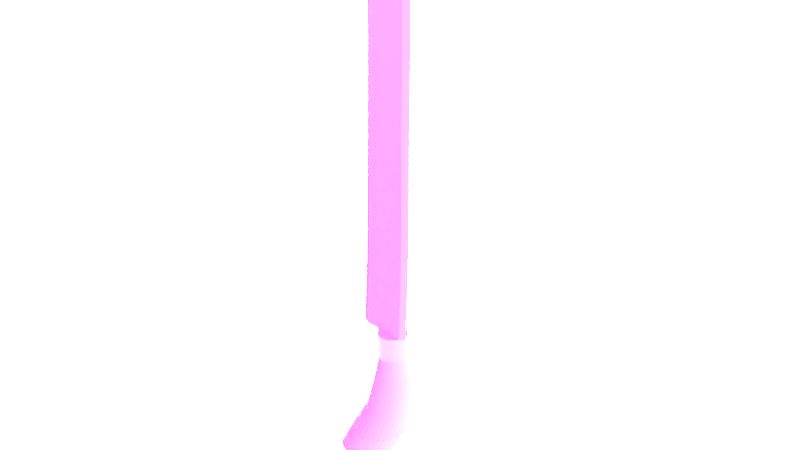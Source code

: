 # Source: pedang.blend  (saved by Blender 4.2.66; exported with 4.5.12 LTS)
import bpy
from mathutils import Matrix  # noqa: F401  (used for matrix-valued properties, if any)

bpy.ops.wm.read_factory_settings(use_empty=True)
scene = bpy.context.scene
scene.name = 'Scene'

# ---- collections
col_collection = bpy.data.collections.new('Collection'); scene.collection.children.link(col_collection)

# ---- images (referenced by path relative to the original .blend; pixels are not part of the script)
import os
ASSET_DIR = os.environ.get("B2B_ASSET_DIR", "")  # directory of the original .blend (textures are referenced by path, not embedded)
HERE = os.path.dirname(os.path.abspath(__file__))  # packed textures are extracted next to this script under _unpacked/

def load_image(name, relpath, width, height, colorspace="sRGB"):
    """Load a texture the original file referenced (path relative to the .blend, or extracted next to this script)."""
    p = next((c for c in (os.path.join(HERE, relpath), os.path.join(ASSET_DIR, relpath)) if relpath and os.path.exists(c)), "")
    if p:
        img = bpy.data.images.load(p, check_existing=True)
        img.name = name
    else:  # same state as the original file: an image datablock whose file is absent (Cycles renders it pink)
        img = bpy.data.images.new(name, width, height)
        img.source = "FILE"
        img.filepath = "//" + (relpath or name)
    img.colorspace_settings.name = colorspace
    return img
img_rammedearth006_roughness_2k_metalness_png = load_image('RammedEarth006_ROUGHNESS_2K_METALNESS.png', 'texture2/RammedEarth006_ROUGHNESS_2K_METALNESS.png', 1024, 1024, 'Non-Color')
img_rammedearth006_nrm_2k_metalness_png = load_image('RammedEarth006_NRM_2K_METALNESS.png', 'texture2/RammedEarth006_NRM_2K_METALNESS.png', 1024, 1024, 'Non-Color')
img_rammedearth006_col_2k_metalness_png = load_image('RammedEarth006_COL_2K_METALNESS.png', 'texture2/RammedEarth006_COL_2K_METALNESS.png', 1024, 1024, 'Non-Color')
img_poliigon_metalgalvanizedzinc_7184_displacement_tiff = load_image('Poliigon_MetalGalvanizedZinc_7184_Displacement.tiff', 'texture1/2K/Poliigon_MetalGalvanizedZinc_7184_Displacement.tiff', 1024, 1024, 'Non-Color')
img_poliigon_metalgalvanizedzinc_7184_basecolor_jpg = load_image('Poliigon_MetalGalvanizedZinc_7184_BaseColor.jpg', 'texture1/2K/Poliigon_MetalGalvanizedZinc_7184_BaseColor.jpg', 1024, 1024, 'Non-Color')
img_poliigon_metalgalvanizedzinc_7184_normal_png = load_image('Poliigon_MetalGalvanizedZinc_7184_Normal.png', 'texture1/2K/Poliigon_MetalGalvanizedZinc_7184_Normal.png', 1024, 1024, 'Non-Color')

# ---- materials (node trees are filled in below, after node groups)
mat_material = bpy.data.materials.new('Material')
mat_material_001 = bpy.data.materials.new('Material.001')

# ---- material node trees
mat_material.use_nodes = True; mat_material.node_tree.nodes.clear()
_N = mat_material.node_tree.nodes; _L = mat_material.node_tree.links
n0 = _N.new('ShaderNodeBsdfPrincipled'); n0.name = 'Principled BSDF'; n0.location = (10, 300)
n0.hide = True
n0.inputs[1].default_value = 0.04
n0.inputs[20].default_value = 0.06545
n1 = _N.new('ShaderNodeOutputMaterial'); n1.name = 'Material Output'; n1.location = (300, 300)
n1.hide = True
n2 = _N.new('ShaderNodeTexImage'); n2.name = 'Image Texture.001'; n2.location = (-604, 249)
n2.hide = True
n2.image = img_rammedearth006_roughness_2k_metalness_png
n3 = _N.new('ShaderNodeTexImage'); n3.name = 'Image Texture.002'; n3.location = (-660, 202)
n3.hide = True
n3.image = img_rammedearth006_nrm_2k_metalness_png
n4 = _N.new('ShaderNodeNormalMap'); n4.name = 'Normal Map'; n4.location = (-311, 40)
n4.hide = True
n5 = _N.new('ShaderNodeTexImage'); n5.name = 'Image Texture.003'; n5.location = (-953, 185)
n5.hide = True
n5.image = img_rammedearth006_col_2k_metalness_png
_L.new(n0.outputs[0], n1.inputs[0])
_L.new(n2.outputs[0], n0.inputs[14])
_L.new(n3.outputs[0], n4.inputs[1])
_L.new(n4.outputs[0], n0.inputs[5])
_L.new(n5.outputs[0], n0.inputs[0])
n1.is_active_output = True
mat_material_001.use_nodes = True; mat_material_001.node_tree.nodes.clear()
_N = mat_material_001.node_tree.nodes; _L = mat_material_001.node_tree.links
n0 = _N.new('ShaderNodeBsdfPrincipled'); n0.name = 'Principled BSDF'; n0.location = (10, 300)
n0.inputs[2].default_value = 0.3982
n1 = _N.new('ShaderNodeOutputMaterial'); n1.name = 'Material Output'; n1.location = (300, 300)
n2 = _N.new('ShaderNodeTexImage'); n2.name = 'Image Texture'; n2.location = (-322, 232)
n2.hide = True
n2.image = img_poliigon_metalgalvanizedzinc_7184_displacement_tiff
n3 = _N.new('ShaderNodeTexImage'); n3.name = 'Image Texture.001'; n3.location = (-759, 238)
n3.hide = True
n3.image = img_poliigon_metalgalvanizedzinc_7184_basecolor_jpg
n4 = _N.new('ShaderNodeTexImage'); n4.name = 'Image Texture.002'; n4.location = (-889, -148)
n4.image = img_poliigon_metalgalvanizedzinc_7184_normal_png
n5 = _N.new('ShaderNodeNormalMap'); n5.name = 'Normal Map'; n5.location = (-457, -226)
_L.new(n0.outputs[0], n1.inputs[0])
_L.new(n2.outputs[0], n0.inputs[0])
_L.new(n3.outputs[0], n0.inputs[14])
_L.new(n4.outputs[0], n5.inputs[1])
_L.new(n5.outputs[0], n0.inputs[5])
n1.is_active_output = True

# ---- world
world_world = bpy.data.worlds.new('World'); scene.world = world_world
world_world.use_nodes = True; world_world.node_tree.nodes.clear()
_N = world_world.node_tree.nodes; _L = world_world.node_tree.links
n0 = _N.new('ShaderNodeOutputWorld'); n0.name = 'World Output'; n0.location = (300, 300)
n1 = _N.new('ShaderNodeBackground'); n1.name = 'Background'; n1.location = (10, 300)
n1.inputs[0].default_value = (0.05088, 0.05088, 0.05088, 1.0)
n1.inputs[1].default_value = 2000.0
_L.new(n1.outputs[0], n0.inputs[0])
n0.is_active_output = True
world_world.color = (0.05088, 0.05088, 0.05088)
world_world.use_sun_shadow = False
world_world.sun_shadow_jitter_overblur = 0.0

# ---- cameras
cam_camera = bpy.data.cameras.new('Camera')
cam_camera.clip_end = 100.0
cam_camera.ortho_scale = 7.314

# ---- lights
light_light = bpy.data.lights.new('Light', 'POINT')
light_light.transmission_factor = 0.0
light_light.energy = 1000.0
light_light.shadow_soft_size = 2.99
light_light.shadow_maximum_resolution = 0.006
light_light.use_absolute_resolution = True

# ---- meshes
me_cylinder = bpy.data.meshes.new('Cylinder')
me_cylinder.from_pydata([(-0.1698, 0.8804, -0.6755), (-0.1698, 1.0, 1.075), (0.001988, 0.8635, -0.6755), (0.02531, 0.9808, 1.075), (0.1672, 0.8134, -0.6755), (0.2129, 0.9239, 1.075), (0.3194, 0.7321, -0.6755), (0.3858, 0.8315, 1.075), (0.4528, 0.6226, -0.6755), (0.5373, 0.7071, 1.075), (0.5623, 0.4891, -0.6755), (0.6617, 0.5556, 1.075), (0.6436, 0.3369, -0.6755), (0.7541, 0.3827, 1.075), (0.6937, 0.1718, -0.6755), (0.811, 0.1951, 1.075), (0.7107, -7.127e-09, -0.6755), (0.8302, 0.0, 1.075), (0.6937, -0.1718, -0.6755), (0.811, -0.1951, 1.075), (0.6436, -0.3369, -0.6755), (0.7541, -0.3827, 1.075), (0.5623, -0.4891, -0.6755), (0.6617, -0.5556, 1.075), (0.4528, -0.6226, -0.6755), (0.5373, -0.7071, 1.075), (0.3194, -0.7321, -0.6755), (0.3858, -0.8315, 1.075), (0.1672, -0.8134, -0.6755), (0.2129, -0.9239, 1.075), (0.001988, -0.8635, -0.6755), (0.02531, -0.9808, 1.075), (-0.1698, -0.8804, -0.6755), (-0.1698, -1.0, 1.075), (-0.3415, -0.8635, -0.6755), (-0.3649, -0.9808, 1.075), (-0.5067, -0.8134, -0.6755), (-0.5525, -0.9239, 1.075), (-0.6589, -0.7321, -0.6755), (-0.7253, -0.8315, 1.075), (-0.7923, -0.6226, -0.6755), (-0.8769, -0.7071, 1.075), (-0.9018, -0.4891, -0.6755), (-1.001, -0.5556, 1.075), (-0.9832, -0.3369, -0.6755), (-1.094, -0.3827, 1.075), (-1.033, -0.1718, -0.6755), (-1.151, -0.1951, 1.075), (-1.05, -7.127e-09, -0.6755), (-1.17, 0.0, 1.075), (-1.033, 0.1718, -0.6755), (-1.151, 0.1951, 1.075), (-0.9832, 0.3369, -0.6755), (-1.094, 0.3827, 1.075), (-0.9018, 0.4891, -0.6755), (-1.001, 0.5556, 1.075), (-0.7923, 0.6226, -0.6755), (-0.8769, 0.7071, 1.075), (-0.6589, 0.7321, -0.6755), (-0.7253, 0.8315, 1.075), (-0.5067, 0.8134, -0.6755), (-0.5525, 0.9239, 1.075), (-0.3415, 0.8635, -0.6755), (-0.3649, 0.9808, 1.075), (-0.215, 1.256, -2.735), (0.02989, 1.231, -2.735), (0.2654, 1.16, -2.735), (0.4825, 1.044, -2.735), (0.6727, 0.8878, -2.735), (0.8289, 0.6975, -2.735), (0.9449, 0.4805, -2.735), (1.016, 0.2449, -2.735), (1.04, -3.815e-09, -2.735), (1.016, -0.2449, -2.735), (0.9449, -0.4805, -2.735), (0.8289, -0.6975, -2.735), (0.6727, -0.8878, -2.735), (0.4825, -1.044, -2.735), (0.2654, -1.16, -2.735), (0.02989, -1.231, -2.735), (-0.215, -1.256, -2.735), (-0.46, -1.231, -2.735), (-0.6955, -1.16, -2.735), (-0.9126, -1.044, -2.735), (-1.103, -0.8878, -2.735), (-1.259, -0.6975, -2.735), (-1.375, -0.4805, -2.735), (-1.446, -0.2449, -2.735), (-1.471, -3.815e-09, -2.735), (-1.446, 0.2449, -2.735), (-1.375, 0.4805, -2.735), (-1.259, 0.6975, -2.735), (-1.103, 0.8878, -2.735), (-0.9126, 1.044, -2.735), (-0.6955, 1.16, -2.735), (-0.46, 1.231, -2.735), (-0.5999, 1.43, -4.682), (-0.3208, 1.403, -4.682), (-0.05248, 1.322, -4.682), (0.1948, 1.189, -4.682), (0.4116, 1.011, -4.682), (0.5895, 0.7947, -4.682), (0.7217, 0.5474, -4.682), (0.8031, 0.2791, -4.682), (0.8305, 3.957e-09, -4.682), (0.8031, -0.2791, -4.682), (0.7217, -0.5474, -4.682), (0.5895, -0.7947, -4.682), (0.4116, -1.011, -4.682), (0.1948, -1.189, -4.682), (-0.05248, -1.322, -4.682), (-0.3208, -1.403, -4.682), (-0.5999, -1.43, -4.682), (-0.8789, -1.403, -4.682), (-1.147, -1.322, -4.682), (-1.395, -1.189, -4.682), (-1.611, -1.011, -4.682), (-1.789, -0.7947, -4.682), (-1.921, -0.5474, -4.682), (-2.003, -0.2791, -4.682), (-2.03, 3.957e-09, -4.682), (-2.003, 0.2791, -4.682), (-1.921, 0.5474, -4.682), (-1.789, 0.7947, -4.682), (-1.611, 1.011, -4.682), (-1.395, 1.189, -4.682), (-1.147, 1.322, -4.682), (-0.8789, 1.403, -4.682), (-1.483, 1.849, -6.901), (-1.122, 1.814, -6.901), (-0.775, 1.709, -6.901), (-0.4553, 1.538, -6.901), (-0.175, 1.308, -6.901), (0.05495, 1.027, -6.901), (0.2258, 0.7077, -6.901), (0.3311, 0.3608, -6.901), (0.3666, 1.821e-08, -6.901), (0.3311, -0.3608, -6.901), (0.2258, -0.7077, -6.901), (0.05495, -1.027, -6.901), (-0.175, -1.308, -6.901), (-0.4553, -1.538, -6.901), (-0.775, -1.709, -6.901), (-1.122, -1.814, -6.901), (-1.483, -1.849, -6.901), (-1.843, -1.814, -6.901), (-2.19, -1.709, -6.901), (-2.51, -1.538, -6.901), (-2.79, -1.308, -6.901), (-3.02, -1.027, -6.901), (-3.191, -0.7077, -6.901), (-3.296, -0.3608, -6.901), (-3.332, 1.821e-08, -6.901), (-3.296, 0.3608, -6.901), (-3.191, 0.7077, -6.901), (-3.02, 1.027, -6.901), (-2.79, 1.308, -6.901), (-2.51, 1.538, -6.901), (-2.19, 1.709, -6.901), (-1.843, 1.814, -6.901), (-2.637, 1.849, -8.938), (-2.276, 1.814, -8.938), (-1.929, 1.709, -8.938), (-1.61, 1.538, -8.938), (-1.33, 1.308, -8.938), (-1.1, 1.027, -8.938), (-0.9286, 0.7077, -8.938), (-0.8234, 0.3608, -8.938), (-0.7879, 1.821e-08, -8.938), (-0.8234, -0.3608, -8.938), (-0.9286, -0.7077, -8.938), (-1.1, -1.027, -8.938), (-1.33, -1.308, -8.938), (-1.61, -1.538, -8.938), (-1.929, -1.709, -8.938), (-2.276, -1.814, -8.938), (-2.637, -1.849, -8.938), (-2.998, -1.814, -8.938), (-3.345, -1.709, -8.938), (-3.665, -1.538, -8.938), (-3.945, -1.308, -8.938), (-4.175, -1.027, -8.938), (-4.346, -0.7077, -8.938), (-4.451, -0.3608, -8.938), (-4.486, 1.821e-08, -8.938), (-4.451, 0.3608, -8.938), (-4.346, 0.7077, -8.938), (-4.175, 1.027, -8.938), (-3.945, 1.308, -8.938), (-3.665, 1.538, -8.938), (-3.345, 1.709, -8.938), (-2.998, 1.814, -8.938), (-2.637, 1.121, -10.0), (-2.419, 1.099, -10.0), (-2.208, 1.036, -10.0), (-2.014, 0.932, -10.0), (-1.845, 0.7926, -10.0), (-1.705, 0.6227, -10.0), (-1.602, 0.4289, -10.0), (-1.538, 0.2187, -10.0), (-1.516, -1.244e-08, -10.0), (-1.538, -0.2187, -10.0), (-1.602, -0.4289, -10.0), (-1.705, -0.6227, -10.0), (-1.845, -0.7926, -10.0), (-2.014, -0.932, -10.0), (-2.208, -1.036, -10.0), (-2.419, -1.099, -10.0), (-2.637, -1.121, -10.0), (-2.856, -1.099, -10.0), (-3.066, -1.036, -10.0), (-3.26, -0.932, -10.0), (-3.43, -0.7926, -10.0), (-3.569, -0.6227, -10.0), (-3.673, -0.4289, -10.0), (-3.736, -0.2187, -10.0), (-3.758, -1.244e-08, -10.0), (-3.736, 0.2187, -10.0), (-3.673, 0.4289, -10.0), (-3.569, 0.6227, -10.0), (-3.43, 0.7926, -10.0), (-3.26, 0.932, -10.0), (-3.066, 1.036, -10.0), (-2.856, 1.099, -10.0), (-2.637, 0.5437, -10.73), (-2.531, 0.5333, -10.73), (-2.429, 0.5024, -10.73), (-2.335, 0.4521, -10.73), (-2.253, 0.3845, -10.73), (-2.185, 0.3021, -10.73), (-2.135, 0.2081, -10.73), (-2.104, 0.1061, -10.73), (-2.093, -2.905e-08, -10.73), (-2.104, -0.1061, -10.73), (-2.135, -0.2081, -10.73), (-2.185, -0.3021, -10.73), (-2.253, -0.3845, -10.73), (-2.335, -0.4521, -10.73), (-2.429, -0.5024, -10.73), (-2.531, -0.5333, -10.73), (-2.637, -0.5437, -10.73), (-2.743, -0.5333, -10.73), (-2.845, -0.5024, -10.73), (-2.939, -0.4521, -10.73), (-3.022, -0.3845, -10.73), (-3.089, -0.3021, -10.73), (-3.14, -0.2081, -10.73), (-3.17, -0.1061, -10.73), (-3.181, -2.905e-08, -10.73), (-3.17, 0.1061, -10.73), (-3.14, 0.2081, -10.73), (-3.089, 0.3021, -10.73), (-3.022, 0.3845, -10.73), (-2.939, 0.4521, -10.73), (-2.845, 0.5024, -10.73), (-2.743, 0.5333, -10.73)], [], [(0, 1, 3, 2), (2, 3, 5, 4), (4, 5, 7, 6), (6, 7, 9, 8), (8, 9, 11, 10), (10, 11, 13, 12), (12, 13, 15, 14), (14, 15, 17, 16), (16, 17, 19, 18), (18, 19, 21, 20), (20, 21, 23, 22), (22, 23, 25, 24), (24, 25, 27, 26), (26, 27, 29, 28), (28, 29, 31, 30), (30, 31, 33, 32), (32, 33, 35, 34), (34, 35, 37, 36), (36, 37, 39, 38), (38, 39, 41, 40), (40, 41, 43, 42), (42, 43, 45, 44), (44, 45, 47, 46), (46, 47, 49, 48), (48, 49, 51, 50), (50, 51, 53, 52), (52, 53, 55, 54), (54, 55, 57, 56), (56, 57, 59, 58), (58, 59, 61, 60), (3, 1, 63, 61, 59, 57, 55, 53, 51, 49, 47, 45, 43, 41, 39, 37, 35, 33, 31, 29, 27, 25, 23, 21, 19, 17, 15, 13, 11, 9, 7, 5), (60, 61, 63, 62), (62, 63, 1, 0), (52, 54, 91, 90), (74, 75, 107, 106), (8, 10, 69, 68), (26, 28, 78, 77), (44, 46, 87, 86), (0, 2, 65, 64), (62, 0, 64, 95), (18, 20, 74, 73), (36, 38, 83, 82), (54, 56, 92, 91), (10, 12, 70, 69), (28, 30, 79, 78), (46, 48, 88, 87), (2, 4, 66, 65), (20, 22, 75, 74), (38, 40, 84, 83), (56, 58, 93, 92), (12, 14, 71, 70), (30, 32, 80, 79), (48, 50, 89, 88), (4, 6, 67, 66), (22, 24, 76, 75), (40, 42, 85, 84), (58, 60, 94, 93), (14, 16, 72, 71), (32, 34, 81, 80), (50, 52, 90, 89), (6, 8, 68, 67), (24, 26, 77, 76), (42, 44, 86, 85), (60, 62, 95, 94), (16, 18, 73, 72), (34, 36, 82, 81), (109, 110, 142, 141), (88, 89, 121, 120), (75, 76, 108, 107), (89, 90, 122, 121), (76, 77, 109, 108), (90, 91, 123, 122), (77, 78, 110, 109), (64, 65, 97, 96), (91, 92, 124, 123), (78, 79, 111, 110), (65, 66, 98, 97), (92, 93, 125, 124), (79, 80, 112, 111), (66, 67, 99, 98), (93, 94, 126, 125), (80, 81, 113, 112), (67, 68, 100, 99), (94, 95, 127, 126), (81, 82, 114, 113), (68, 69, 101, 100), (95, 64, 96, 127), (82, 83, 115, 114), (69, 70, 102, 101), (83, 84, 116, 115), (70, 71, 103, 102), (84, 85, 117, 116), (71, 72, 104, 103), (85, 86, 118, 117), (72, 73, 105, 104), (86, 87, 119, 118), (73, 74, 106, 105), (87, 88, 120, 119), (144, 145, 177, 176), (96, 97, 129, 128), (123, 124, 156, 155), (110, 111, 143, 142), (97, 98, 130, 129), (124, 125, 157, 156), (111, 112, 144, 143), (98, 99, 131, 130), (125, 126, 158, 157), (112, 113, 145, 144), (99, 100, 132, 131), (126, 127, 159, 158), (113, 114, 146, 145), (100, 101, 133, 132), (127, 96, 128, 159), (114, 115, 147, 146), (101, 102, 134, 133), (115, 116, 148, 147), (102, 103, 135, 134), (116, 117, 149, 148), (103, 104, 136, 135), (117, 118, 150, 149), (104, 105, 137, 136), (118, 119, 151, 150), (105, 106, 138, 137), (119, 120, 152, 151), (106, 107, 139, 138), (120, 121, 153, 152), (107, 108, 140, 139), (121, 122, 154, 153), (108, 109, 141, 140), (122, 123, 155, 154), (179, 180, 212, 211), (131, 132, 164, 163), (158, 159, 191, 190), (145, 146, 178, 177), (132, 133, 165, 164), (159, 128, 160, 191), (146, 147, 179, 178), (133, 134, 166, 165), (147, 148, 180, 179), (134, 135, 167, 166), (148, 149, 181, 180), (135, 136, 168, 167), (149, 150, 182, 181), (136, 137, 169, 168), (150, 151, 183, 182), (137, 138, 170, 169), (151, 152, 184, 183), (138, 139, 171, 170), (152, 153, 185, 184), (139, 140, 172, 171), (153, 154, 186, 185), (140, 141, 173, 172), (154, 155, 187, 186), (141, 142, 174, 173), (128, 129, 161, 160), (155, 156, 188, 187), (142, 143, 175, 174), (129, 130, 162, 161), (156, 157, 189, 188), (143, 144, 176, 175), (130, 131, 163, 162), (157, 158, 190, 189), (211, 212, 244, 243), (166, 167, 199, 198), (180, 181, 213, 212), (167, 168, 200, 199), (181, 182, 214, 213), (168, 169, 201, 200), (182, 183, 215, 214), (169, 170, 202, 201), (183, 184, 216, 215), (170, 171, 203, 202), (184, 185, 217, 216), (171, 172, 204, 203), (185, 186, 218, 217), (172, 173, 205, 204), (186, 187, 219, 218), (173, 174, 206, 205), (160, 161, 193, 192), (187, 188, 220, 219), (174, 175, 207, 206), (161, 162, 194, 193), (188, 189, 221, 220), (175, 176, 208, 207), (162, 163, 195, 194), (189, 190, 222, 221), (176, 177, 209, 208), (163, 164, 196, 195), (190, 191, 223, 222), (177, 178, 210, 209), (164, 165, 197, 196), (191, 160, 192, 223), (178, 179, 211, 210), (165, 166, 198, 197), (224, 225, 226, 227, 228, 229, 230, 231, 232, 233, 234, 235, 236, 237, 238, 239, 240, 241, 242, 243, 244, 245, 246, 247, 248, 249, 250, 251, 252, 253, 254, 255), (198, 199, 231, 230), (212, 213, 245, 244), (199, 200, 232, 231), (213, 214, 246, 245), (200, 201, 233, 232), (214, 215, 247, 246), (201, 202, 234, 233), (215, 216, 248, 247), (202, 203, 235, 234), (216, 217, 249, 248), (203, 204, 236, 235), (217, 218, 250, 249), (204, 205, 237, 236), (218, 219, 251, 250), (205, 206, 238, 237), (192, 193, 225, 224), (219, 220, 252, 251), (206, 207, 239, 238), (193, 194, 226, 225), (220, 221, 253, 252), (207, 208, 240, 239), (194, 195, 227, 226), (221, 222, 254, 253), (208, 209, 241, 240), (195, 196, 228, 227), (222, 223, 255, 254), (209, 210, 242, 241), (196, 197, 229, 228), (223, 192, 224, 255), (210, 211, 243, 242), (197, 198, 230, 229)])
_uv = me_cylinder.uv_layers.new(name='UVMap')
_uv.uv.foreach_set('vector', [1.0, 0.5, 1.0, 1.0, 0.9688, 1.0, 0.9688, 0.5, 0.9688, 0.5, 0.9688, 1.0, 0.9375, 1.0, 0.9375, 0.5, 0.9375, 0.5, 0.9375, 1.0, 0.9062, 1.0, 0.9062, 0.5, 0.9062, 0.5, 0.9062, 1.0, 0.875, 1.0, 0.875, 0.5, 0.875, 0.5, 0.875, 1.0, 0.8438, 1.0, 0.8438, 0.5, 0.8438, 0.5, 0.8438, 1.0, 0.8125, 1.0, 0.8125, 0.5, 0.8125, 0.5, 0.8125, 1.0, 0.7812, 1.0, 0.7812, 0.5, 0.7812, 0.5, 0.7812, 1.0, 0.75, 1.0, 0.75, 0.5, 0.75, 0.5, 0.75, 1.0, 0.7188, 1.0, 0.7188, 0.5, 0.7188, 0.5, 0.7188, 1.0, 0.6875, 1.0, 0.6875, 0.5, 0.6875, 0.5, 0.6875, 1.0, 0.6562, 1.0, 0.6562, 0.5, 0.6562, 0.5, 0.6562, 1.0, 0.625, 1.0, 0.625, 0.5, 0.625, 0.5, 0.625, 1.0, 0.5938, 1.0, 0.5938, 0.5, 0.5938, 0.5, 0.5938, 1.0, 0.5625, 1.0, 0.5625, 0.5, 0.5625, 0.5, 0.5625, 1.0, 0.5312, 1.0, 0.5312, 0.5, 0.5312, 0.5, 0.5312, 1.0, 0.5, 1.0, 0.5, 0.5, 0.5, 0.5, 0.5, 1.0, 0.4688, 1.0, 0.4688, 0.5, 0.4688, 0.5, 0.4688, 1.0, 0.4375, 1.0, 0.4375, 0.5, 0.4375, 0.5, 0.4375, 1.0, 0.4062, 1.0, 0.4062, 0.5, 0.4062, 0.5, 0.4062, 1.0, 0.375, 1.0, 0.375, 0.5, 0.375, 0.5, 0.375, 1.0, 0.3438, 1.0, 0.3438, 0.5, 0.3438, 0.5, 0.3438, 1.0, 0.3125, 1.0, 0.3125, 0.5, 0.3125, 0.5, 0.3125, 1.0, 0.2812, 1.0, 0.2812, 0.5, 0.2812, 0.5, 0.2812, 1.0, 0.25, 1.0, 0.25, 0.5, 0.25, 0.5, 0.25, 1.0, 0.2188, 1.0, 0.2188, 0.5, 0.2188, 0.5, 0.2188, 1.0, 0.1875, 1.0, 0.1875, 0.5, 0.1875, 0.5, 0.1875, 1.0, 0.1562, 1.0, 0.1562, 0.5, 0.1562, 0.5, 0.1562, 1.0, 0.125, 1.0, 0.125, 0.5, 0.125, 0.5, 0.125, 1.0, 0.09375, 1.0, 0.09375, 0.5, 0.09375, 0.5, 0.09375, 1.0, 0.0625, 1.0, 0.0625, 0.5, 0.2968, 0.4854, 0.25, 0.49, 0.2032, 0.4854, 0.1582, 0.4717, 0.1167, 0.4496, 0.08029, 0.4197, 0.05045, 0.3833, 0.02827, 0.3418, 0.01461, 0.2968, 0.01, 0.25, 0.01461, 0.2032, 0.02827, 0.1582, 0.05045, 0.1167, 0.08029, 0.08029, 0.1167, 0.05045, 0.1582, 0.02827, 0.2032, 0.01461, 0.25, 0.01, 0.2968, 0.01461, 0.3418, 0.02827, 0.3833, 0.05045, 0.4197, 0.08029, 0.4496, 0.1167, 0.4717, 0.1582, 0.4854, 0.2032, 0.49, 0.25, 0.4854, 0.2968, 0.4717, 0.3418, 0.4496, 0.3833, 0.4197, 0.4197, 0.3833, 0.4496, 0.3418, 0.4717, 0.0625, 0.5, 0.0625, 1.0, 0.03125, 1.0, 0.03125, 0.5, 0.03125, 0.5, 0.03125, 1.0, 0.0, 1.0, 0.0, 0.5, 0.1875, 0.5, 0.1562, 0.5, 0.1562, 0.5, 0.1875, 0.5, 0.6875, 0.5, 0.6562, 0.5, 0.6562, 0.5, 0.6875, 0.5, 0.875, 0.5, 0.8438, 0.5, 0.8438, 0.5, 0.875, 0.5, 0.5938, 0.5, 0.5625, 0.5, 0.5625, 0.5, 0.5938, 0.5, 0.3125, 0.5, 0.2812, 0.5, 0.2812, 0.5, 0.3125, 0.5, 1.0, 0.5, 0.9688, 0.5, 0.9688, 0.5, 1.0, 0.5, 0.03125, 0.5, 0.0, 0.5, 0.0, 0.5, 0.03125, 0.5, 0.7188, 0.5, 0.6875, 0.5, 0.6875, 0.5, 0.7188, 0.5, 0.4375, 0.5, 0.4062, 0.5, 0.4062, 0.5, 0.4375, 0.5, 0.1562, 0.5, 0.125, 0.5, 0.125, 0.5, 0.1562, 0.5, 0.8438, 0.5, 0.8125, 0.5, 0.8125, 0.5, 0.8438, 0.5, 0.5625, 0.5, 0.5312, 0.5, 0.5312, 0.5, 0.5625, 0.5, 0.2812, 0.5, 0.25, 0.5, 0.25, 0.5, 0.2812, 0.5, 0.9688, 0.5, 0.9375, 0.5, 0.9375, 0.5, 0.9688, 0.5, 0.6875, 0.5, 0.6562, 0.5, 0.6562, 0.5, 0.6875, 0.5, 0.4062, 0.5, 0.375, 0.5, 0.375, 0.5, 0.4062, 0.5, 0.125, 0.5, 0.09375, 0.5, 0.09375, 0.5, 0.125, 0.5, 0.8125, 0.5, 0.7812, 0.5, 0.7812, 0.5, 0.8125, 0.5, 0.5312, 0.5, 0.5, 0.5, 0.5, 0.5, 0.5312, 0.5, 0.25, 0.5, 0.2188, 0.5, 0.2188, 0.5, 0.25, 0.5, 0.9375, 0.5, 0.9062, 0.5, 0.9062, 0.5, 0.9375, 0.5, 0.6562, 0.5, 0.625, 0.5, 0.625, 0.5, 0.6562, 0.5, 0.375, 0.5, 0.3438, 0.5, 0.3438, 0.5, 0.375, 0.5, 0.09375, 0.5, 0.0625, 0.5, 0.0625, 0.5, 0.09375, 0.5, 0.7812, 0.5, 0.75, 0.5, 0.75, 0.5, 0.7812, 0.5, 0.5, 0.5, 0.4688, 0.5, 0.4688, 0.5, 0.5, 0.5, 0.2188, 0.5, 0.1875, 0.5, 0.1875, 0.5, 0.2188, 0.5, 0.9062, 0.5, 0.875, 0.5, 0.875, 0.5, 0.9062, 0.5, 0.625, 0.5, 0.5938, 0.5, 0.5938, 0.5, 0.625, 0.5, 0.3438, 0.5, 0.3125, 0.5, 0.3125, 0.5, 0.3438, 0.5, 0.0625, 0.5, 0.03125, 0.5, 0.03125, 0.5, 0.0625, 0.5, 0.75, 0.5, 0.7188, 0.5, 0.7188, 0.5, 0.75, 0.5, 0.4688, 0.5, 0.4375, 0.5, 0.4375, 0.5, 0.4688, 0.5, 0.5938, 0.5, 0.5625, 0.5, 0.5625, 0.5, 0.5938, 0.5, 0.25, 0.5, 0.2188, 0.5, 0.2188, 0.5, 0.25, 0.5, 0.6562, 0.5, 0.625, 0.5, 0.625, 0.5, 0.6562, 0.5, 0.2188, 0.5, 0.1875, 0.5, 0.1875, 0.5, 0.2188, 0.5, 0.625, 0.5, 0.5938, 0.5, 0.5938, 0.5, 0.625, 0.5, 0.1875, 0.5, 0.1562, 0.5, 0.1562, 0.5, 0.1875, 0.5, 0.5938, 0.5, 0.5625, 0.5, 0.5625, 0.5, 0.5938, 0.5, 1.0, 0.5, 0.9688, 0.5, 0.9688, 0.5, 1.0, 0.5, 0.1562, 0.5, 0.125, 0.5, 0.125, 0.5, 0.1562, 0.5, 0.5625, 0.5, 0.5312, 0.5, 0.5312, 0.5, 0.5625, 0.5, 0.9688, 0.5, 0.9375, 0.5, 0.9375, 0.5, 0.9688, 0.5, 0.125, 0.5, 0.09375, 0.5, 0.09375, 0.5, 0.125, 0.5, 0.5312, 0.5, 0.5, 0.5, 0.5, 0.5, 0.5312, 0.5, 0.9375, 0.5, 0.9062, 0.5, 0.9062, 0.5, 0.9375, 0.5, 0.09375, 0.5, 0.0625, 0.5, 0.0625, 0.5, 0.09375, 0.5, 0.5, 0.5, 0.4688, 0.5, 0.4688, 0.5, 0.5, 0.5, 0.9062, 0.5, 0.875, 0.5, 0.875, 0.5, 0.9062, 0.5, 0.0625, 0.5, 0.03125, 0.5, 0.03125, 0.5, 0.0625, 0.5, 0.4688, 0.5, 0.4375, 0.5, 0.4375, 0.5, 0.4688, 0.5, 0.875, 0.5, 0.8438, 0.5, 0.8438, 0.5, 0.875, 0.5, 0.03125, 0.5, 0.0, 0.5, 0.0, 0.5, 0.03125, 0.5, 0.4375, 0.5, 0.4062, 0.5, 0.4062, 0.5, 0.4375, 0.5, 0.8438, 0.5, 0.8125, 0.5, 0.8125, 0.5, 0.8438, 0.5, 0.4062, 0.5, 0.375, 0.5, 0.375, 0.5, 0.4062, 0.5, 0.8125, 0.5, 0.7812, 0.5, 0.7812, 0.5, 0.8125, 0.5, 0.375, 0.5, 0.3438, 0.5, 0.3438, 0.5, 0.375, 0.5, 0.7812, 0.5, 0.75, 0.5, 0.75, 0.5, 0.7812, 0.5, 0.3438, 0.5, 0.3125, 0.5, 0.3125, 0.5, 0.3438, 0.5, 0.75, 0.5, 0.7188, 0.5, 0.7188, 0.5, 0.75, 0.5, 0.3125, 0.5, 0.2812, 0.5, 0.2812, 0.5, 0.3125, 0.5, 0.7188, 0.5, 0.6875, 0.5, 0.6875, 0.5, 0.7188, 0.5, 0.2812, 0.5, 0.25, 0.5, 0.25, 0.5, 0.2812, 0.5, 0.5, 0.5, 0.4688, 0.5, 0.4688, 0.5, 0.5, 0.5, 1.0, 0.5, 0.9688, 0.5, 0.9688, 0.5, 1.0, 0.5, 0.1562, 0.5, 0.125, 0.5, 0.125, 0.5, 0.1562, 0.5, 0.5625, 0.5, 0.5312, 0.5, 0.5312, 0.5, 0.5625, 0.5, 0.9688, 0.5, 0.9375, 0.5, 0.9375, 0.5, 0.9688, 0.5, 0.125, 0.5, 0.09375, 0.5, 0.09375, 0.5, 0.125, 0.5, 0.5312, 0.5, 0.5, 0.5, 0.5, 0.5, 0.5312, 0.5, 0.9375, 0.5, 0.9062, 0.5, 0.9062, 0.5, 0.9375, 0.5, 0.09375, 0.5, 0.0625, 0.5, 0.0625, 0.5, 0.09375, 0.5, 0.5, 0.5, 0.4688, 0.5, 0.4688, 0.5, 0.5, 0.5, 0.9062, 0.5, 0.875, 0.5, 0.875, 0.5, 0.9062, 0.5, 0.0625, 0.5, 0.03125, 0.5, 0.03125, 0.5, 0.0625, 0.5, 0.4688, 0.5, 0.4375, 0.5, 0.4375, 0.5, 0.4688, 0.5, 0.875, 0.5, 0.8438, 0.5, 0.8438, 0.5, 0.875, 0.5, 0.03125, 0.5, 0.0, 0.5, 0.0, 0.5, 0.03125, 0.5, 0.4375, 0.5, 0.4062, 0.5, 0.4062, 0.5, 0.4375, 0.5, 0.8438, 0.5, 0.8125, 0.5, 0.8125, 0.5, 0.8438, 0.5, 0.4062, 0.5, 0.375, 0.5, 0.375, 0.5, 0.4062, 0.5, 0.8125, 0.5, 0.7812, 0.5, 0.7812, 0.5, 0.8125, 0.5, 0.375, 0.5, 0.3438, 0.5, 0.3438, 0.5, 0.375, 0.5, 0.7812, 0.5, 0.75, 0.5, 0.75, 0.5, 0.7812, 0.5, 0.3438, 0.5, 0.3125, 0.5, 0.3125, 0.5, 0.3438, 0.5, 0.75, 0.5, 0.7188, 0.5, 0.7188, 0.5, 0.75, 0.5, 0.3125, 0.5, 0.2812, 0.5, 0.2812, 0.5, 0.3125, 0.5, 0.7188, 0.5, 0.6875, 0.5, 0.6875, 0.5, 0.7188, 0.5, 0.2812, 0.5, 0.25, 0.5, 0.25, 0.5, 0.2812, 0.5, 0.6875, 0.5, 0.6562, 0.5, 0.6562, 0.5, 0.6875, 0.5, 0.25, 0.5, 0.2188, 0.5, 0.2188, 0.5, 0.25, 0.5, 0.6562, 0.5, 0.625, 0.5, 0.625, 0.5, 0.6562, 0.5, 0.2188, 0.5, 0.1875, 0.5, 0.1875, 0.5, 0.2188, 0.5, 0.625, 0.5, 0.5938, 0.5, 0.5938, 0.5, 0.625, 0.5, 0.1875, 0.5, 0.1562, 0.5, 0.1562, 0.5, 0.1875, 0.5, 0.4062, 0.5, 0.375, 0.5, 0.375, 0.5, 0.4062, 0.5, 0.9062, 0.5, 0.875, 0.5, 0.875, 0.5, 0.9062, 0.5, 0.0625, 0.5, 0.03125, 0.5, 0.03125, 0.5, 0.0625, 0.5, 0.4688, 0.5, 0.4375, 0.5, 0.4375, 0.5, 0.4688, 0.5, 0.875, 0.5, 0.8438, 0.5, 0.8438, 0.5, 0.875, 0.5, 0.03125, 0.5, 0.0, 0.5, 0.0, 0.5, 0.03125, 0.5, 0.4375, 0.5, 0.4062, 0.5, 0.4062, 0.5, 0.4375, 0.5, 0.8438, 0.5, 0.8125, 0.5, 0.8125, 0.5, 0.8438, 0.5, 0.4062, 0.5, 0.375, 0.5, 0.375, 0.5, 0.4062, 0.5, 0.8125, 0.5, 0.7812, 0.5, 0.7812, 0.5, 0.8125, 0.5, 0.375, 0.5, 0.3438, 0.5, 0.3438, 0.5, 0.375, 0.5, 0.7812, 0.5, 0.75, 0.5, 0.75, 0.5, 0.7812, 0.5, 0.3438, 0.5, 0.3125, 0.5, 0.3125, 0.5, 0.3438, 0.5, 0.75, 0.5, 0.7188, 0.5, 0.7188, 0.5, 0.75, 0.5, 0.3125, 0.5, 0.2812, 0.5, 0.2812, 0.5, 0.3125, 0.5, 0.7188, 0.5, 0.6875, 0.5, 0.6875, 0.5, 0.7188, 0.5, 0.2812, 0.5, 0.25, 0.5, 0.25, 0.5, 0.2812, 0.5, 0.6875, 0.5, 0.6562, 0.5, 0.6562, 0.5, 0.6875, 0.5, 0.25, 0.5, 0.2188, 0.5, 0.2188, 0.5, 0.25, 0.5, 0.6562, 0.5, 0.625, 0.5, 0.625, 0.5, 0.6562, 0.5, 0.2188, 0.5, 0.1875, 0.5, 0.1875, 0.5, 0.2188, 0.5, 0.625, 0.5, 0.5938, 0.5, 0.5938, 0.5, 0.625, 0.5, 0.1875, 0.5, 0.1562, 0.5, 0.1562, 0.5, 0.1875, 0.5, 0.5938, 0.5, 0.5625, 0.5, 0.5625, 0.5, 0.5938, 0.5, 1.0, 0.5, 0.9688, 0.5, 0.9688, 0.5, 1.0, 0.5, 0.1562, 0.5, 0.125, 0.5, 0.125, 0.5, 0.1562, 0.5, 0.5625, 0.5, 0.5312, 0.5, 0.5312, 0.5, 0.5625, 0.5, 0.9688, 0.5, 0.9375, 0.5, 0.9375, 0.5, 0.9688, 0.5, 0.125, 0.5, 0.09375, 0.5, 0.09375, 0.5, 0.125, 0.5, 0.5312, 0.5, 0.5, 0.5, 0.5, 0.5, 0.5312, 0.5, 0.9375, 0.5, 0.9062, 0.5, 0.9062, 0.5, 0.9375, 0.5, 0.09375, 0.5, 0.0625, 0.5, 0.0625, 0.5, 0.09375, 0.5, 0.4062, 0.5, 0.375, 0.5, 0.375, 0.5, 0.4062, 0.5, 0.8125, 0.5, 0.7812, 0.5, 0.7812, 0.5, 0.8125, 0.5, 0.375, 0.5, 0.3438, 0.5, 0.3438, 0.5, 0.375, 0.5, 0.7812, 0.5, 0.75, 0.5, 0.75, 0.5, 0.7812, 0.5, 0.3438, 0.5, 0.3125, 0.5, 0.3125, 0.5, 0.3438, 0.5, 0.75, 0.5, 0.7188, 0.5, 0.7188, 0.5, 0.75, 0.5, 0.3125, 0.5, 0.2812, 0.5, 0.2812, 0.5, 0.3125, 0.5, 0.7188, 0.5, 0.6875, 0.5, 0.6875, 0.5, 0.7188, 0.5, 0.2812, 0.5, 0.25, 0.5, 0.25, 0.5, 0.2812, 0.5, 0.6875, 0.5, 0.6562, 0.5, 0.6562, 0.5, 0.6875, 0.5, 0.25, 0.5, 0.2188, 0.5, 0.2188, 0.5, 0.25, 0.5, 0.6562, 0.5, 0.625, 0.5, 0.625, 0.5, 0.6562, 0.5, 0.2188, 0.5, 0.1875, 0.5, 0.1875, 0.5, 0.2188, 0.5, 0.625, 0.5, 0.5938, 0.5, 0.5938, 0.5, 0.625, 0.5, 0.1875, 0.5, 0.1562, 0.5, 0.1562, 0.5, 0.1875, 0.5, 0.5938, 0.5, 0.5625, 0.5, 0.5625, 0.5, 0.5938, 0.5, 1.0, 0.5, 0.9688, 0.5, 0.9688, 0.5, 1.0, 0.5, 0.1562, 0.5, 0.125, 0.5, 0.125, 0.5, 0.1562, 0.5, 0.5625, 0.5, 0.5312, 0.5, 0.5312, 0.5, 0.5625, 0.5, 0.9688, 0.5, 0.9375, 0.5, 0.9375, 0.5, 0.9688, 0.5, 0.125, 0.5, 0.09375, 0.5, 0.09375, 0.5, 0.125, 0.5, 0.5312, 0.5, 0.5, 0.5, 0.5, 0.5, 0.5312, 0.5, 0.9375, 0.5, 0.9062, 0.5, 0.9062, 0.5, 0.9375, 0.5, 0.09375, 0.5, 0.0625, 0.5, 0.0625, 0.5, 0.09375, 0.5, 0.5, 0.5, 0.4688, 0.5, 0.4688, 0.5, 0.5, 0.5, 0.9062, 0.5, 0.875, 0.5, 0.875, 0.5, 0.9062, 0.5, 0.0625, 0.5, 0.03125, 0.5, 0.03125, 0.5, 0.0625, 0.5, 0.4688, 0.5, 0.4375, 0.5, 0.4375, 0.5, 0.4688, 0.5, 0.875, 0.5, 0.8438, 0.5, 0.8438, 0.5, 0.875, 0.5, 0.03125, 0.5, 0.0, 0.5, 0.0, 0.5, 0.03125, 0.5, 0.4375, 0.5, 0.4062, 0.5, 0.4062, 0.5, 0.4375, 0.5, 0.8438, 0.5, 0.8125, 0.5, 0.8125, 0.5, 0.8438, 0.5, 0.75, 0.49, 0.7968, 0.4854, 0.8418, 0.4717, 0.8833, 0.4496, 0.9197, 0.4197, 0.9496, 0.3833, 0.9717, 0.3418, 0.9854, 0.2968, 0.99, 0.25, 0.9854, 0.2032, 0.9717, 0.1582, 0.9496, 0.1167, 0.9197, 0.08029, 0.8833, 0.05045, 0.8418, 0.02827, 0.7968, 0.01461, 0.75, 0.01, 0.7032, 0.01461, 0.6582, 0.02827, 0.6167, 0.05045, 0.5803, 0.08029, 0.5504, 0.1167, 0.5283, 0.1582, 0.5146, 0.2032, 0.51, 0.25, 0.5146, 0.2968, 0.5283, 0.3418, 0.5504, 0.3833, 0.5803, 0.4197, 0.6167, 0.4496, 0.6582, 0.4717, 0.7032, 0.4854, 0.8125, 0.5, 0.7812, 0.5, 0.7812, 0.5, 0.8125, 0.5, 0.375, 0.5, 0.3438, 0.5, 0.3438, 0.5, 0.375, 0.5, 0.7812, 0.5, 0.75, 0.5, 0.75, 0.5, 0.7812, 0.5, 0.3438, 0.5, 0.3125, 0.5, 0.3125, 0.5, 0.3438, 0.5, 0.75, 0.5, 0.7188, 0.5, 0.7188, 0.5, 0.75, 0.5, 0.3125, 0.5, 0.2812, 0.5, 0.2812, 0.5, 0.3125, 0.5, 0.7188, 0.5, 0.6875, 0.5, 0.6875, 0.5, 0.7188, 0.5, 0.2812, 0.5, 0.25, 0.5, 0.25, 0.5, 0.2812, 0.5, 0.6875, 0.5, 0.6562, 0.5, 0.6562, 0.5, 0.6875, 0.5, 0.25, 0.5, 0.2188, 0.5, 0.2188, 0.5, 0.25, 0.5, 0.6562, 0.5, 0.625, 0.5, 0.625, 0.5, 0.6562, 0.5, 0.2188, 0.5, 0.1875, 0.5, 0.1875, 0.5, 0.2188, 0.5, 0.625, 0.5, 0.5938, 0.5, 0.5938, 0.5, 0.625, 0.5, 0.1875, 0.5, 0.1562, 0.5, 0.1562, 0.5, 0.1875, 0.5, 0.5938, 0.5, 0.5625, 0.5, 0.5625, 0.5, 0.5938, 0.5, 1.0, 0.5, 0.9688, 0.5, 0.9688, 0.5, 1.0, 0.5, 0.1562, 0.5, 0.125, 0.5, 0.125, 0.5, 0.1562, 0.5, 0.5625, 0.5, 0.5312, 0.5, 0.5312, 0.5, 0.5625, 0.5, 0.9688, 0.5, 0.9375, 0.5, 0.9375, 0.5, 0.9688, 0.5, 0.125, 0.5, 0.09375, 0.5, 0.09375, 0.5, 0.125, 0.5, 0.5312, 0.5, 0.5, 0.5, 0.5, 0.5, 0.5312, 0.5, 0.9375, 0.5, 0.9062, 0.5, 0.9062, 0.5, 0.9375, 0.5, 0.09375, 0.5, 0.0625, 0.5, 0.0625, 0.5, 0.09375, 0.5, 0.5, 0.5, 0.4688, 0.5, 0.4688, 0.5, 0.5, 0.5, 0.9062, 0.5, 0.875, 0.5, 0.875, 0.5, 0.9062, 0.5, 0.0625, 0.5, 0.03125, 0.5, 0.03125, 0.5, 0.0625, 0.5, 0.4688, 0.5, 0.4375, 0.5, 0.4375, 0.5, 0.4688, 0.5, 0.875, 0.5, 0.8438, 0.5, 0.8438, 0.5, 0.875, 0.5, 0.03125, 0.5, 0.0, 0.5, 0.0, 0.5, 0.03125, 0.5, 0.4375, 0.5, 0.4062, 0.5, 0.4062, 0.5, 0.4375, 0.5, 0.8438, 0.5, 0.8125, 0.5, 0.8125, 0.5, 0.8438, 0.5])
me_cylinder.materials.append(mat_material)
me_cylinder.update()
me_plane = bpy.data.meshes.new('Plane')
me_plane.from_pydata([(0.1154, 4.422, -5.029e-07), (-0.002678, 4.427, -5.038e-07), (-0.1303, 4.386, -4.965e-07), (-0.2533, 4.291, -4.794e-07), (-0.2898, 4.195, -4.624e-07), (-0.308, 2.54, -1.678e-07), (-0.308, 1.916, -5.658e-08), (-0.3308, 0.4895, 1.974e-07), (-0.3582, -0.6772, 4.052e-07), (-0.3901, -1.361, 5.269e-07), (0.1021, -1.361, 5.269e-07), (0.1249, -0.7319, 4.149e-07), (0.1386, -0.04825, 2.932e-07), (0.1386, 0.9954, 1.074e-07), (0.1477, 1.811, -3.791e-08), (0.1477, 2.759, -2.067e-07), (0.1341, 3.261, -2.96e-07), (0.1295, 3.748, -3.828e-07), (0.1295, 4.113, -4.478e-07), (0.1154, 4.422, 0.1018), (-0.002678, 4.427, 0.1018), (-0.1303, 4.386, 0.1018), (-0.2533, 4.291, 0.1018), (-0.2898, 4.195, 0.1018), (-0.308, 2.54, 0.1018), (-0.308, 1.916, 0.1018), (-0.3308, 0.4895, 0.1018), (-0.3582, -0.6772, 0.1018), (-0.3901, -1.361, 0.1018), (0.1021, -1.361, 0.1018), (0.1249, -0.7319, 0.1018), (0.1386, -0.04825, 0.1018), (0.1386, 0.9954, 0.1018), (0.1477, 1.811, 0.1018), (0.1477, 2.759, 0.1018), (0.1341, 3.261, 0.1018), (0.1295, 3.748, 0.1018), (0.1295, 4.113, 0.1018), (0.01415, 4.427, 0.05092), (0.1696, 4.422, 0.05092), (0.1941, 3.261, 0.05092), (0.212, 2.759, 0.05092), (-0.4956, -1.361, 0.05092), (-0.4536, -0.6772, 0.05092), (-0.1538, 4.386, 0.05092), (0.1881, 3.748, 0.05092), (0.1521, -1.361, 0.05092), (-0.3157, 4.291, 0.05092), (0.1881, 4.113, 0.05092), (0.1821, -0.7319, 0.05092), (-0.3637, 4.195, 0.05092), (0.2, -0.04825, 0.05092), (-0.3876, 2.54, 0.05092), (0.2, 0.9954, 0.05092), (-0.3876, 1.916, 0.05092), (0.212, 1.811, 0.05092), (-0.4176, 0.4895, 0.05092)], [], [(0, 18, 1), (1, 18, 17, 2), (2, 17, 16, 3), (3, 16, 15, 4), (4, 15, 14, 5), (5, 14, 13, 6), (6, 13, 12, 7), (7, 12, 11, 8), (9, 8, 11, 10), (19, 20, 37), (20, 21, 36, 37), (21, 22, 35, 36), (22, 23, 34, 35), (23, 24, 33, 34), (24, 25, 32, 33), (25, 26, 31, 32), (26, 27, 30, 31), (28, 29, 30, 27), (39, 38, 20, 19), (41, 40, 35, 34), (43, 42, 28, 27), (38, 44, 21, 20), (40, 45, 36, 35), (42, 46, 29, 28), (44, 47, 22, 21), (45, 48, 37, 36), (46, 49, 30, 29), (47, 50, 23, 22), (49, 51, 31, 30), (50, 52, 24, 23), (48, 39, 19, 37), (51, 53, 32, 31), (52, 54, 25, 24), (53, 55, 33, 32), (54, 56, 26, 25), (55, 41, 34, 33), (56, 43, 27, 26), (7, 8, 43, 56), (14, 15, 41, 55), (6, 7, 56, 54), (13, 14, 55, 53), (5, 6, 54, 52), (12, 13, 53, 51), (18, 0, 39, 48), (4, 5, 52, 50), (11, 12, 51, 49), (3, 4, 50, 47), (10, 11, 49, 46), (17, 18, 48, 45), (2, 3, 47, 44), (9, 10, 46, 42), (16, 17, 45, 40), (1, 2, 44, 38), (8, 9, 42, 43), (15, 16, 40, 41), (0, 1, 38, 39)])
_uv = me_plane.uv_layers.new(name='UVMap')
_uv.uv.foreach_set('vector', [0.0, 0.0, 0.0, 0.0, 0.0, 0.0, 0.0, 0.0, 0.0, 0.0, 0.0, 0.0, 0.0, 0.0, 0.0, 0.0, 0.0, 0.0, 0.0, 0.0, 0.0, 0.0, 0.0, 0.0, 0.0, 0.0, 0.0, 0.0, 0.0, 0.0, 0.0, 0.0, 0.0, 0.0, 0.0, 0.0, 0.0, 0.0, 0.0, 0.0, 0.0, 0.0, 0.0, 0.0, 0.0, 0.0, 0.0, 0.0, 0.0, 0.0, 0.0, 0.0, 0.0, 0.0, 0.0, 0.0, 0.0, 0.0, 0.0, 0.0, 0.0, 0.0, 0.0, 0.0, 0.0, 0.0, 0.0, 0.0, 0.0, 0.0, 0.0, 0.0, 0.0, 0.0, 0.0, 0.0, 0.0, 0.0, 0.0, 0.0, 0.0, 0.0, 0.0, 0.0, 0.0, 0.0, 0.0, 0.0, 0.0, 0.0, 0.0, 0.0, 0.0, 0.0, 0.0, 0.0, 0.0, 0.0, 0.0, 0.0, 0.0, 0.0, 0.0, 0.0, 0.0, 0.0, 0.0, 0.0, 0.0, 0.0, 0.0, 0.0, 0.0, 0.0, 0.0, 0.0, 0.0, 0.0, 0.0, 0.0, 0.0, 0.0, 0.0, 0.0, 0.0, 0.0, 0.0, 0.0, 0.0, 0.0, 0.0, 0.0, 0.0, 0.0, 0.0, 0.0, 0.0, 0.0, 0.0, 0.0, 0.0, 0.0, 0.0, 0.0, 0.0, 0.0, 0.0, 0.0, 0.0, 0.0, 0.0, 0.0, 0.0, 0.0, 0.0, 0.0, 0.0, 0.0, 0.0, 0.0, 0.0, 0.0, 0.0, 0.0, 0.0, 0.0, 0.0, 0.0, 0.0, 0.0, 0.0, 0.0, 0.0, 0.0, 0.0, 0.0, 0.0, 0.0, 0.0, 0.0, 0.0, 0.0, 0.0, 0.0, 0.0, 0.0, 0.0, 0.0, 0.0, 0.0, 0.0, 0.0, 0.0, 0.0, 0.0, 0.0, 0.0, 0.0, 0.0, 0.0, 0.0, 0.0, 0.0, 0.0, 0.0, 0.0, 0.0, 0.0, 0.0, 0.0, 0.0, 0.0, 0.0, 0.0, 0.0, 0.0, 0.0, 0.0, 0.0, 0.0, 0.0, 0.0, 0.0, 0.0, 0.0, 0.0, 0.0, 0.0, 0.0, 0.0, 0.0, 0.0, 0.0, 0.0, 0.0, 0.0, 0.0, 0.0, 0.0, 0.0, 0.0, 0.0, 0.0, 0.0, 0.0, 0.0, 0.0, 0.0, 0.0, 0.0, 0.0, 0.0, 0.0, 0.0, 0.0, 0.0, 0.0, 0.0, 0.0, 0.0, 0.0, 0.0, 0.0, 0.0, 0.0, 0.0, 0.0, 0.0, 0.0, 0.0, 0.0, 0.0, 0.0, 0.0, 0.0, 0.0, 0.0, 0.0, 0.0, 0.0, 0.0, 0.0, 0.0, 0.0, 0.0, 0.0, 0.0, 0.0, 0.0, 0.0, 0.0, 0.0, 0.0, 0.0, 0.0, 0.0, 0.0, 0.0, 0.0, 0.0, 0.0, 0.0, 0.0, 0.0, 0.0, 0.0, 0.0, 0.0, 0.0, 0.0, 0.0, 0.0, 0.0, 0.0, 0.0, 0.0, 0.0, 0.0, 0.0, 0.0, 0.0, 0.0, 0.0, 0.0, 0.0, 0.0, 0.0, 0.0, 0.0, 0.0, 0.0, 0.0, 0.0, 0.0, 0.0, 0.0, 0.0, 0.0, 0.0, 0.0, 0.0, 0.0, 0.0, 0.0, 0.0, 0.0, 0.0, 0.0, 0.0, 0.0, 0.0, 0.0, 0.0, 0.0, 0.0, 0.0, 0.0, 0.0, 0.0, 0.0, 0.0, 0.0, 0.0, 0.0, 0.0, 0.0, 0.0, 0.0, 0.0, 0.0, 0.0, 0.0, 0.0, 0.0, 0.0, 0.0, 0.0, 0.0, 0.0, 0.0, 0.0, 0.0, 0.0, 0.0, 0.0, 0.0, 0.0, 0.0, 0.0, 0.0, 0.0, 0.0, 0.0, 0.0, 0.0, 0.0, 0.0, 0.0, 0.0, 0.0, 0.0, 0.0, 0.0, 0.0, 0.0, 0.0, 0.0, 0.0, 0.0, 0.0, 0.0, 0.0, 0.0, 0.0, 0.0, 0.0, 0.0, 0.0, 0.0, 0.0, 0.0, 0.0, 0.0, 0.0, 0.0, 0.0, 0.0, 0.0, 0.0, 0.0, 0.0, 0.0, 0.0, 0.0, 0.0, 0.0, 0.0, 0.0, 0.0, 0.0, 0.0, 0.0, 0.0, 0.0])
me_plane.materials.append(mat_material_001)
me_plane.update()

# ---- objects
ob_cylinder = bpy.data.objects.new('Cylinder', me_cylinder)
ob_light = bpy.data.objects.new('Light', light_light)
ob_camera = bpy.data.objects.new('Camera', cam_camera)
ob_empty = bpy.data.objects.new('Empty', None)
ob_plane = bpy.data.objects.new('Plane', me_plane)

# ---- transforms, parenting, visibility, modifiers, constraints
ob_cylinder.location = (-0.0329, -0.04054, -1.541)
ob_cylinder.scale = (0.1678, 0.1678, 0.1678)
ob_light.location = (4.076, 1.005, 5.904)
ob_light.rotation_euler = (0.6503, 0.05522, 1.866)
ob_light.lock_rotations_4d = False
ob_light.empty_display_type = 'ARROWS'
ob_light.color = (0.0, 0.0, 0.0, 0.0)
ob_light.lineart.crease_threshold = 0.0
ob_camera.location = (7.359, -6.926, 4.958)
ob_camera.rotation_euler = (1.109, 0.0, 0.8149)
ob_camera.lock_rotations_4d = False
ob_camera.empty_display_type = 'ARROWS'
ob_camera.color = (0.0, 0.0, 0.0, 0.0)
ob_camera.display_type = 'WIRE'
ob_camera.lineart.crease_threshold = 0.0
ob_empty.location = (0.0, -1.359, 0.0)
ob_empty.rotation_euler = (1.571, 0.0, 3.142)
ob_empty.empty_display_type = 'IMAGE'
ob_empty.empty_display_size = 9.509
ob_empty.empty_image_offset = (-0.4982, -0.5018)
ob_plane.location = (0.0, 0.0, 0.0)
ob_plane.rotation_euler = (1.571, -0.0, 0.0)

# ---- collection membership
scene.collection.objects.link(ob_cylinder)
col_collection.objects.link(ob_light)
col_collection.objects.link(ob_camera)
col_collection.objects.link(ob_empty)
col_collection.objects.link(ob_plane)

# ---- scene / render settings (as saved in the file)
scene.camera = ob_camera
scene.frame_start = 1; scene.frame_end = 250; scene.frame_set(1)
scene.render.engine = 'BLENDER_EEVEE_NEXT'
scene.cycles.sampling_pattern = 'TABULATED_SOBOL'
scene.view_settings.view_transform = 'Filmic'
bpy.context.view_layer.update()
